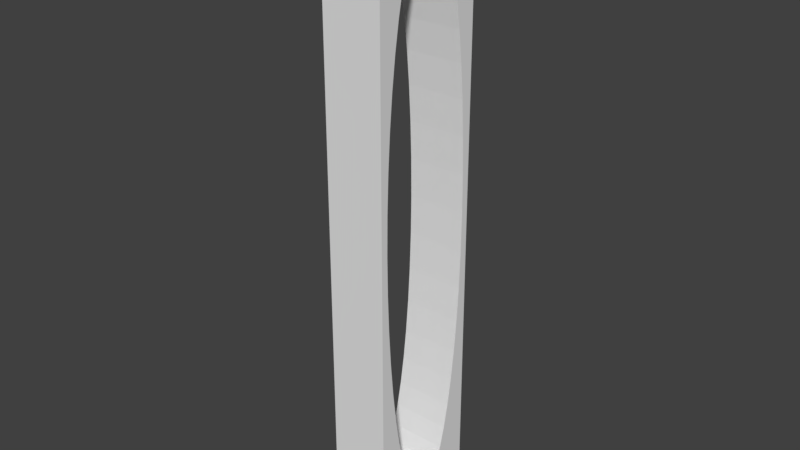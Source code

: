 # Source: DoorOpen.blend  (saved by Blender 2.78.0; exported with 4.5.12 LTS)
import bpy
from mathutils import Matrix  # noqa: F401  (used for matrix-valued properties, if any)

bpy.ops.wm.read_factory_settings(use_empty=True)
scene = bpy.context.scene
scene.name = 'Scene'

# ---- collections
col_collection_1 = bpy.data.collections.new('Collection 1'); scene.collection.children.link(col_collection_1)

# ---- world
world_world = bpy.data.worlds.new('World'); scene.world = world_world
world_world.color = (0.05088, 0.05088, 0.05088)
world_world.use_sun_shadow = False
world_world.sun_shadow_jitter_overblur = 0.0
world_world.cycles.sampling_method = 'MANUAL'

# ---- meshes
me_cube_001 = bpy.data.meshes.new('Cube.001')
me_cube_001.from_pydata([(-1.0, -1.0, -1.0), (-1.0, -1.0, 1.0), (-1.0, 1.0, -1.0), (-1.0, 1.0, 1.0), (1.0, -1.0, -1.0), (1.0, -1.0, 1.0), (1.0, 1.0, -1.0), (1.0, 1.0, 1.0), (-0.8723, 0.1311, 1.0), (-0.8489, 0.2569, 1.0), (-0.8112, 0.3762, 1.0), (-0.7601, 0.4878, 1.0), (-0.6969, 0.5906, 1.0), (-0.6225, 0.6835, 1.0), (-0.5379, 0.7652, 1.0), (-0.4443, 0.8347, 1.0), (-0.3426, 0.8907, 1.0), (-0.234, 0.9321, 1.0), (-0.1194, 0.9579, 1.0), (0.0, 0.9667, 1.0), (0.1194, 0.9579, 1.0), (0.234, 0.9321, 1.0), (0.3426, 0.8907, 1.0), (0.4443, 0.8347, 1.0), (0.5379, 0.7652, 1.0), (0.6225, 0.6835, 1.0), (0.6969, 0.5906, 1.0), (0.7601, 0.4878, 1.0), (0.8112, 0.3762, 1.0), (0.8489, 0.2569, 1.0), (0.8723, 0.1311, 1.0), (0.8804, 0.0, 1.0), (0.8723, -0.1311, 1.0), (0.8489, -0.2569, 1.0), (0.8112, -0.3762, 1.0), (0.7601, -0.4878, 1.0), (0.6969, -0.5906, 1.0), (0.6225, -0.6835, 1.0), (0.5379, -0.7652, 1.0), (0.4443, -0.8347, 1.0), (0.3426, -0.8907, 1.0), (0.234, -0.9321, 1.0), (0.1194, -0.9579, 1.0), (0.0, -0.9667, 1.0), (-0.1194, -0.9579, 1.0), (-0.234, -0.9321, 1.0), (-0.3426, -0.8907, 1.0), (-0.4443, -0.8347, 1.0), (-0.5379, -0.7652, 1.0), (-0.6225, -0.6835, 1.0), (-0.6969, -0.5906, 1.0), (-0.7601, -0.4878, 1.0), (-0.8112, -0.3762, 1.0), (-0.8489, -0.2569, 1.0), (-0.8723, -0.1311, 1.0), (-0.8804, 0.0, 1.0), (-0.8723, 0.1311, 1.0), (-0.8489, 0.2569, 1.0), (-0.8112, 0.3762, 1.0), (-0.7601, 0.4878, 1.0), (-0.6969, 0.5906, 1.0), (-0.6225, 0.6835, 1.0), (-0.5379, 0.7652, 1.0), (-0.4443, 0.8347, 1.0), (-0.3426, 0.8907, 1.0), (-0.234, 0.9321, 1.0), (-0.1194, 0.9579, 1.0), (0.0, 0.9667, 1.0), (0.1194, 0.9579, 1.0), (0.234, 0.9321, 1.0), (0.3426, 0.8907, 1.0), (0.4443, 0.8347, 1.0), (0.5379, 0.7652, 1.0), (0.6225, 0.6835, 1.0), (0.6969, 0.5906, 1.0), (0.7601, 0.4878, 1.0), (0.8112, 0.3762, 1.0), (0.8489, 0.2569, 1.0), (0.8723, 0.1311, 1.0), (0.8804, 0.0, 1.0), (0.8723, -0.1311, 1.0), (0.8489, -0.2569, 1.0), (0.8112, -0.3762, 1.0), (0.7601, -0.4878, 1.0), (0.6969, -0.5906, 1.0), (0.6225, -0.6835, 1.0), (0.5379, -0.7652, 1.0), (0.4443, -0.8347, 1.0), (0.3426, -0.8907, 1.0), (0.234, -0.9321, 1.0), (0.1194, -0.9579, 1.0), (0.0, -0.9667, 1.0), (-0.1194, -0.9579, 1.0), (-0.234, -0.9321, 1.0), (-0.3426, -0.8907, 1.0), (-0.4443, -0.8347, 1.0), (-0.5379, -0.7652, 1.0), (-0.6225, -0.6835, 1.0), (-0.6969, -0.5906, 1.0), (-0.7601, -0.4878, 1.0), (-0.8112, -0.3762, 1.0), (-0.8489, -0.2569, 1.0), (-0.8723, -0.1311, 1.0), (-0.8804, 0.0, 1.0), (-0.8723, 0.1311, 0.6), (-0.8489, 0.2569, 0.6), (-0.8112, 0.3762, 0.6), (-0.7601, 0.4878, 0.6), (-0.6969, 0.5906, 0.6), (-0.6225, 0.6835, 0.6), (-0.5379, 0.7652, 0.6), (-0.4443, 0.8347, 0.6), (-0.3426, 0.8907, 0.6), (-0.234, 0.9321, 0.6), (-0.1194, 0.9579, 0.6), (2.091e-10, 0.9667, 0.6), (0.1194, 0.9579, 0.6), (0.234, 0.9321, 0.6), (0.3426, 0.8907, 0.6), (0.4443, 0.8347, 0.6), (0.5379, 0.7652, 0.6), (0.6225, 0.6835, 0.6), (0.6969, 0.5906, 0.6), (0.7601, 0.4878, 0.6), (0.8112, 0.3762, 0.6), (0.8489, 0.2569, 0.6), (0.8723, 0.1311, 0.6), (0.8804, 2.306e-09, 0.6), (0.8723, -0.1311, 0.6), (0.8489, -0.2569, 0.6), (0.8112, -0.3762, 0.6), (0.7601, -0.4878, 0.6), (0.6969, -0.5906, 0.6), (0.6225, -0.6835, 0.6), (0.5379, -0.7652, 0.6), (0.4443, -0.8347, 0.6), (0.3426, -0.8907, 0.6), (0.234, -0.9321, 0.6), (0.1194, -0.9579, 0.6), (2.091e-10, -0.9667, 0.6), (-0.1194, -0.9579, 0.6), (-0.234, -0.9321, 0.6), (-0.3426, -0.8907, 0.6), (-0.4443, -0.8347, 0.6), (-0.5379, -0.7652, 0.6), (-0.6225, -0.6835, 0.6), (-0.6969, -0.5906, 0.6), (-0.7601, -0.4878, 0.6), (-0.8112, -0.3762, 0.6), (-0.8489, -0.2569, 0.6), (-0.8723, -0.1311, 0.6), (-0.8804, 2.306e-09, 0.6), (0.8723, 0.1311, -1.0), (0.8489, 0.2569, -1.0), (0.8112, 0.3762, -1.0), (0.7601, 0.4878, -1.0), (0.6969, 0.5906, -1.0), (0.6225, 0.6835, -1.0), (0.5379, 0.7652, -1.0), (0.4443, 0.8347, -1.0), (0.3426, 0.8907, -1.0), (0.234, 0.9321, -1.0), (0.1194, 0.9579, -1.0), (0.0, 0.9667, -1.0), (-0.1194, 0.9579, -1.0), (-0.234, 0.9321, -1.0), (-0.3426, 0.8907, -1.0), (-0.4443, 0.8347, -1.0), (-0.5379, 0.7652, -1.0), (-0.6225, 0.6835, -1.0), (-0.6969, 0.5906, -1.0), (-0.7601, 0.4878, -1.0), (-0.8112, 0.3762, -1.0), (-0.8489, 0.2569, -1.0), (-0.8723, 0.1311, -1.0), (-0.8804, 2.98e-08, -1.0), (-0.8723, -0.1311, -1.0), (-0.8489, -0.2569, -1.0), (-0.8112, -0.3762, -1.0), (-0.7601, -0.4878, -1.0), (-0.6969, -0.5906, -1.0), (-0.6225, -0.6835, -1.0), (-0.5379, -0.7652, -1.0), (-0.4443, -0.8347, -1.0), (-0.3426, -0.8907, -1.0), (-0.234, -0.9321, -1.0), (-0.1194, -0.9579, -1.0), (0.0, -0.9667, -1.0), (0.1194, -0.9579, -1.0), (0.234, -0.9321, -1.0), (0.3426, -0.8907, -1.0), (0.4443, -0.8347, -1.0), (0.5379, -0.7652, -1.0), (0.6225, -0.6835, -1.0), (0.6969, -0.5906, -1.0), (0.7601, -0.4878, -1.0), (0.8112, -0.3762, -1.0), (0.8489, -0.2569, -1.0), (0.8723, -0.1311, -1.0), (0.8804, 0.0, -1.0), (0.8723, 0.1311, -1.0), (0.8489, 0.2569, -1.0), (0.8112, 0.3762, -1.0), (0.7601, 0.4878, -1.0), (0.6969, 0.5906, -1.0), (0.6225, 0.6835, -1.0), (0.5379, 0.7652, -1.0), (0.4443, 0.8347, -1.0), (0.3426, 0.8907, -1.0), (0.234, 0.9321, -1.0), (0.1194, 0.9579, -1.0), (0.0, 0.9667, -1.0), (-0.1194, 0.9579, -1.0), (-0.234, 0.9321, -1.0), (-0.3426, 0.8907, -1.0), (-0.4443, 0.8347, -1.0), (-0.5379, 0.7652, -1.0), (-0.6225, 0.6835, -1.0), (-0.6969, 0.5906, -1.0), (-0.7601, 0.4878, -1.0), (-0.8112, 0.3762, -1.0), (-0.8489, 0.2569, -1.0), (-0.8723, 0.1311, -1.0), (-0.8804, 2.98e-08, -1.0), (-0.8723, -0.1311, -1.0), (-0.8489, -0.2569, -1.0), (-0.8112, -0.3762, -1.0), (-0.7601, -0.4878, -1.0), (-0.6969, -0.5906, -1.0), (-0.6225, -0.6835, -1.0), (-0.5379, -0.7652, -1.0), (-0.4443, -0.8347, -1.0), (-0.3426, -0.8907, -1.0), (-0.234, -0.9321, -1.0), (-0.1194, -0.9579, -1.0), (0.0, -0.9667, -1.0), (0.1194, -0.9579, -1.0), (0.234, -0.9321, -1.0), (0.3426, -0.8907, -1.0), (0.4443, -0.8347, -1.0), (0.5379, -0.7652, -1.0), (0.6225, -0.6835, -1.0), (0.6969, -0.5906, -1.0), (0.7601, -0.4878, -1.0), (0.8112, -0.3762, -1.0), (0.8489, -0.2569, -1.0), (0.8723, -0.1311, -1.0), (0.8804, 0.0, -1.0), (0.8723, 0.1311, -1.0), (0.8489, 0.2569, -1.0), (0.8112, 0.3762, -1.0), (0.7601, 0.4878, -1.0), (0.6969, 0.5906, -1.0), (0.6225, 0.6835, -1.0), (0.5379, 0.7652, -1.0), (0.4443, 0.8347, -1.0), (0.3426, 0.8907, -1.0), (0.234, 0.9321, -1.0), (0.1194, 0.9579, -1.0), (0.0, 0.9667, -1.0), (-0.1194, 0.9579, -1.0), (-0.234, 0.9321, -1.0), (-0.3426, 0.8907, -1.0), (-0.4443, 0.8347, -1.0), (-0.5379, 0.7652, -1.0), (-0.6225, 0.6835, -1.0), (-0.6969, 0.5906, -1.0), (-0.7601, 0.4878, -1.0), (-0.8112, 0.3762, -1.0), (-0.8489, 0.2569, -1.0), (-0.8723, 0.1311, -1.0), (-0.8804, 2.98e-08, -1.0), (-0.8723, -0.1311, -1.0), (-0.8489, -0.2569, -1.0), (-0.8112, -0.3762, -1.0), (-0.7601, -0.4878, -1.0), (-0.6969, -0.5906, -1.0), (-0.6225, -0.6835, -1.0), (-0.5379, -0.7652, -1.0), (-0.4443, -0.8347, -1.0), (-0.3426, -0.8907, -1.0), (-0.234, -0.9321, -1.0), (-0.1194, -0.9579, -1.0), (0.0, -0.9667, -1.0), (0.1194, -0.9579, -1.0), (0.234, -0.9321, -1.0), (0.3426, -0.8907, -1.0), (0.4443, -0.8347, -1.0), (0.5379, -0.7652, -1.0), (0.6225, -0.6835, -1.0), (0.6969, -0.5906, -1.0), (0.7601, -0.4878, -1.0), (0.8112, -0.3762, -1.0), (0.8489, -0.2569, -1.0), (0.8723, -0.1311, -1.0), (0.8804, 0.0, -1.0), (0.8723, 0.1311, -0.4112), (0.8489, 0.2569, -0.4112), (0.8112, 0.3762, -0.4112), (0.7601, 0.4878, -0.4112), (0.6969, 0.5906, -0.4112), (0.6225, 0.6835, -0.4112), (0.5379, 0.7652, -0.4112), (0.4443, 0.8347, -0.4112), (0.3426, 0.8907, -0.4112), (0.234, 0.9321, -0.4112), (0.1194, 0.9579, -0.4112), (1.645e-09, 0.9667, -0.4112), (-0.1194, 0.9579, -0.4112), (-0.234, 0.9321, -0.4112), (-0.3426, 0.8907, -0.4112), (-0.4443, 0.8347, -0.4112), (-0.5379, 0.7652, -0.4112), (-0.6225, 0.6835, -0.4112), (-0.6969, 0.5906, -0.4112), (-0.7601, 0.4878, -0.4112), (-0.8112, 0.3762, -0.4112), (-0.8489, 0.2569, -0.4112), (-0.8723, 0.1311, -0.4112), (-0.8804, 3.437e-08, -0.4112), (-0.8723, -0.1311, -0.4112), (-0.8489, -0.2569, -0.4112), (-0.8112, -0.3762, -0.4112), (-0.7601, -0.4878, -0.4112), (-0.6969, -0.5906, -0.4112), (-0.6225, -0.6835, -0.4112), (-0.5379, -0.7652, -0.4112), (-0.4443, -0.8347, -0.4112), (-0.3426, -0.8907, -0.4112), (-0.234, -0.9321, -0.4112), (-0.1194, -0.9579, -0.4112), (1.645e-09, -0.9667, -0.4112), (0.1194, -0.9579, -0.4112), (0.234, -0.9321, -0.4112), (0.3426, -0.8907, -0.4112), (0.4443, -0.8347, -0.4112), (0.5379, -0.7652, -0.4112), (0.6225, -0.6835, -0.4112), (0.6969, -0.5906, -0.4112), (0.7601, -0.4878, -0.4112), (0.8112, -0.3762, -0.4112), (0.8489, -0.2569, -0.4112), (0.8723, -0.1311, -0.4112), (0.8804, 4.569e-09, -0.4112)], [], [(0, 1, 3, 2), (2, 3, 7, 6), (6, 7, 5, 4), (4, 5, 1, 0), (2, 6, 4, 199, 152, 153, 154, 155, 156, 157, 158, 159, 160, 161, 162, 163, 164, 165, 166, 167, 168, 169, 170, 171, 172, 173, 174, 175), (7, 31, 32, 33, 34, 35, 36, 37, 38, 39, 40, 41, 42, 43, 44, 45, 46, 47, 48, 49, 50, 51, 52, 53, 54, 55, 1, 5), (296, 126, 125, 297), (1, 55, 8, 9, 10, 11, 12, 13, 14, 15, 16, 17, 18, 19, 20, 21, 22, 23, 24, 25, 26, 27, 28, 29, 30, 31, 7, 3), (19, 18, 66, 67), (46, 45, 93, 94), (33, 32, 80, 81), (20, 19, 67, 68), (47, 46, 94, 95), (34, 33, 81, 82), (21, 20, 68, 69), (48, 47, 95, 96), (35, 34, 82, 83), (22, 21, 69, 70), (49, 48, 96, 97), (9, 8, 56, 57), (36, 35, 83, 84), (23, 22, 70, 71), (50, 49, 97, 98), (10, 9, 57, 58), (37, 36, 84, 85), (24, 23, 71, 72), (51, 50, 98, 99), (11, 10, 58, 59), (38, 37, 85, 86), (25, 24, 72, 73), (52, 51, 99, 100), (12, 11, 59, 60), (39, 38, 86, 87), (26, 25, 73, 74), (53, 52, 100, 101), (13, 12, 60, 61), (40, 39, 87, 88), (27, 26, 74, 75), (54, 53, 101, 102), (14, 13, 61, 62), (41, 40, 88, 89), (28, 27, 75, 76), (55, 54, 102, 103), (15, 14, 62, 63), (42, 41, 89, 90), (29, 28, 76, 77), (8, 55, 103, 56), (16, 15, 63, 64), (43, 42, 90, 91), (30, 29, 77, 78), (17, 16, 64, 65), (44, 43, 91, 92), (31, 30, 78, 79), (18, 17, 65, 66), (45, 44, 92, 93), (32, 31, 79, 80), (124, 76, 75, 123), (343, 127, 126, 296), (342, 128, 127, 343), (341, 129, 128, 342), (340, 130, 129, 341), (339, 131, 130, 340), (338, 132, 131, 339), (337, 133, 132, 338), (336, 134, 133, 337), (335, 135, 134, 336), (334, 136, 135, 335), (333, 137, 136, 334), (332, 138, 137, 333), (331, 139, 138, 332), (330, 140, 139, 331), (329, 141, 140, 330), (328, 142, 141, 329), (327, 143, 142, 328), (326, 144, 143, 327), (325, 145, 144, 326), (324, 146, 145, 325), (323, 147, 146, 324), (322, 148, 147, 323), (321, 149, 148, 322), (320, 150, 149, 321), (319, 151, 150, 320), (318, 104, 151, 319), (317, 105, 104, 318), (316, 106, 105, 317), (315, 107, 106, 316), (314, 108, 107, 315), (313, 109, 108, 314), (312, 110, 109, 313), (311, 111, 110, 312), (310, 112, 111, 311), (309, 113, 112, 310), (308, 114, 113, 309), (307, 115, 114, 308), (306, 116, 115, 307), (305, 117, 116, 306), (304, 118, 117, 305), (303, 119, 118, 304), (302, 120, 119, 303), (301, 121, 120, 302), (300, 122, 121, 301), (299, 123, 122, 300), (298, 124, 123, 299), (297, 125, 124, 298), (226, 225, 273, 274), (161, 160, 208, 209), (176, 177, 178, 179, 180, 181, 182, 183, 184, 185, 186, 187, 188, 189, 190, 191, 192, 193, 194, 195, 196, 197, 198, 199, 4, 0, 2, 175), (188, 187, 235, 236), (175, 174, 222, 223), (162, 161, 209, 210), (189, 188, 236, 237), (176, 175, 223, 224), (163, 162, 210, 211), (190, 189, 237, 238), (177, 176, 224, 225), (164, 163, 211, 212), (191, 190, 238, 239), (178, 177, 225, 226), (165, 164, 212, 213), (192, 191, 239, 240), (179, 178, 226, 227), (166, 165, 213, 214), (193, 192, 240, 241), (153, 152, 200, 201), (180, 179, 227, 228), (167, 166, 214, 215), (194, 193, 241, 242), (154, 153, 201, 202), (181, 180, 228, 229), (168, 167, 215, 216), (195, 194, 242, 243), (155, 154, 202, 203), (182, 181, 229, 230), (169, 168, 216, 217), (196, 195, 243, 244), (156, 155, 203, 204), (183, 182, 230, 231), (170, 169, 217, 218), (197, 196, 244, 245), (157, 156, 204, 205), (184, 183, 231, 232), (171, 170, 218, 219), (198, 197, 245, 246), (158, 157, 205, 206), (185, 184, 232, 233), (172, 171, 219, 220), (199, 198, 246, 247), (159, 158, 206, 207), (186, 185, 233, 234), (173, 172, 220, 221), (152, 199, 247, 200), (160, 159, 207, 208), (187, 186, 234, 235), (174, 173, 221, 222), (248, 296, 297, 249), (213, 212, 260, 261), (240, 239, 287, 288), (227, 226, 274, 275), (214, 213, 261, 262), (241, 240, 288, 289), (201, 200, 248, 249), (228, 227, 275, 276), (215, 214, 262, 263), (242, 241, 289, 290), (202, 201, 249, 250), (229, 228, 276, 277), (216, 215, 263, 264), (243, 242, 290, 291), (203, 202, 250, 251), (230, 229, 277, 278), (217, 216, 264, 265), (244, 243, 291, 292), (204, 203, 251, 252), (231, 230, 278, 279), (218, 217, 265, 266), (245, 244, 292, 293), (205, 204, 252, 253), (232, 231, 279, 280), (219, 218, 266, 267), (246, 245, 293, 294), (206, 205, 253, 254), (233, 232, 280, 281), (220, 219, 267, 268), (247, 246, 294, 295), (207, 206, 254, 255), (234, 233, 281, 282), (221, 220, 268, 269), (200, 247, 295, 248), (208, 207, 255, 256), (235, 234, 282, 283), (222, 221, 269, 270), (209, 208, 256, 257), (236, 235, 283, 284), (223, 222, 270, 271), (210, 209, 257, 258), (237, 236, 284, 285), (224, 223, 271, 272), (211, 210, 258, 259), (238, 237, 285, 286), (225, 224, 272, 273), (212, 211, 259, 260), (239, 238, 286, 287), (125, 77, 76, 124), (295, 343, 296, 248), (294, 342, 343, 295), (293, 341, 342, 294), (292, 340, 341, 293), (291, 339, 340, 292), (290, 338, 339, 291), (289, 337, 338, 290), (288, 336, 337, 289), (287, 335, 336, 288), (286, 334, 335, 287), (285, 333, 334, 286), (284, 332, 333, 285), (283, 331, 332, 284), (282, 330, 331, 283), (281, 329, 330, 282), (280, 328, 329, 281), (279, 327, 328, 280), (278, 326, 327, 279), (277, 325, 326, 278), (276, 324, 325, 277), (275, 323, 324, 276), (274, 322, 323, 275), (273, 321, 322, 274), (272, 320, 321, 273), (271, 319, 320, 272), (270, 318, 319, 271), (269, 317, 318, 270), (268, 316, 317, 269), (267, 315, 316, 268), (266, 314, 315, 267), (265, 313, 314, 266), (264, 312, 313, 265), (263, 311, 312, 264), (262, 310, 311, 263), (261, 309, 310, 262), (260, 308, 309, 261), (259, 307, 308, 260), (258, 306, 307, 259), (257, 305, 306, 258), (256, 304, 305, 257), (255, 303, 304, 256), (254, 302, 303, 255), (253, 301, 302, 254), (252, 300, 301, 253), (251, 299, 300, 252), (250, 298, 299, 251), (249, 297, 298, 250), (123, 75, 74, 122), (122, 74, 73, 121), (121, 73, 72, 120), (120, 72, 71, 119), (119, 71, 70, 118), (118, 70, 69, 117), (117, 69, 68, 116), (116, 68, 67, 115), (115, 67, 66, 114), (114, 66, 65, 113), (113, 65, 64, 112), (112, 64, 63, 111), (111, 63, 62, 110), (110, 62, 61, 109), (109, 61, 60, 108), (108, 60, 59, 107), (107, 59, 58, 106), (106, 58, 57, 105), (105, 57, 56, 104), (104, 56, 103, 151), (151, 103, 102, 150), (150, 102, 101, 149), (149, 101, 100, 148), (148, 100, 99, 147), (147, 99, 98, 146), (146, 98, 97, 145), (145, 97, 96, 144), (144, 96, 95, 143), (143, 95, 94, 142), (142, 94, 93, 141), (141, 93, 92, 140), (140, 92, 91, 139), (139, 91, 90, 138), (138, 90, 89, 137), (137, 89, 88, 136), (136, 88, 87, 135), (135, 87, 86, 134), (134, 86, 85, 133), (133, 85, 84, 132), (132, 84, 83, 131), (131, 83, 82, 130), (130, 82, 81, 129), (129, 81, 80, 128), (128, 80, 79, 127), (127, 79, 78, 126), (126, 78, 77, 125)])
me_cube_001.use_remesh_preserve_volume = False
me_cube_001.use_remesh_preserve_attributes = False
me_cube_001.use_mirror_vertex_groups = False
me_cube_001.update()

# ---- objects
ob_dooropen = bpy.data.objects.new('DoorOpen', me_cube_001)

# ---- transforms, parenting, visibility, modifiers, constraints
ob_dooropen.location = (0.0, 0.0, 2.5)
ob_dooropen.rotation_euler = (1.571, 0.0, 1.571)
ob_dooropen.scale = (0.5, 2.5, 0.25)
ob_dooropen.lineart.crease_threshold = 0.0

# ---- collection membership
col_collection_1.objects.link(ob_dooropen)

# ---- scene / render settings (as saved in the file)
scene.frame_start = 1; scene.frame_end = 250; scene.frame_set(1)
scene.render.engine = 'BLENDER_EEVEE_NEXT'
scene.render.resolution_percentage = 50
scene.render.dither_intensity = 0.0
scene.cycles.use_denoising = False
scene.cycles.samples = 128
scene.cycles.sampling_pattern = 'TABULATED_SOBOL'
scene.cycles.light_sampling_threshold = 0.0
scene.cycles.use_adaptive_sampling = False
scene.cycles.use_light_tree = False
scene.cycles.blur_glossy = 0.0
scene.cycles.sample_clamp_indirect = 0.0
scene.view_settings.view_transform = 'Standard'
bpy.context.view_layer.update()

# ---- added for rendering (the .blend has no active camera and no usable light): camera, sun
cam_auto = bpy.data.cameras.new('AutoCamera')
cam_auto.lens = 50.0
cam_auto.sensor_width = 36.0
cam_auto.clip_end = 1000.0
ob_auto_camera = bpy.data.objects.new('AutoCamera', cam_auto)
scene.collection.objects.link(ob_auto_camera)
ob_auto_camera.location = (4.74037, -5.68844, 6.29229)
ob_auto_camera.rotation_euler = (1.09748, -7.21219e-08, 0.694738)
scene.camera = ob_auto_camera
light_auto_sun = bpy.data.lights.new('AutoSun', 'SUN')
light_auto_sun.energy = 3.0
light_auto_sun.angle = 0.0523599
ob_auto_sun = bpy.data.objects.new('AutoSun', light_auto_sun)
scene.collection.objects.link(ob_auto_sun)
ob_auto_sun.rotation_euler = (0.872665, 0.174533, 0.523599)
bpy.context.view_layer.update()
